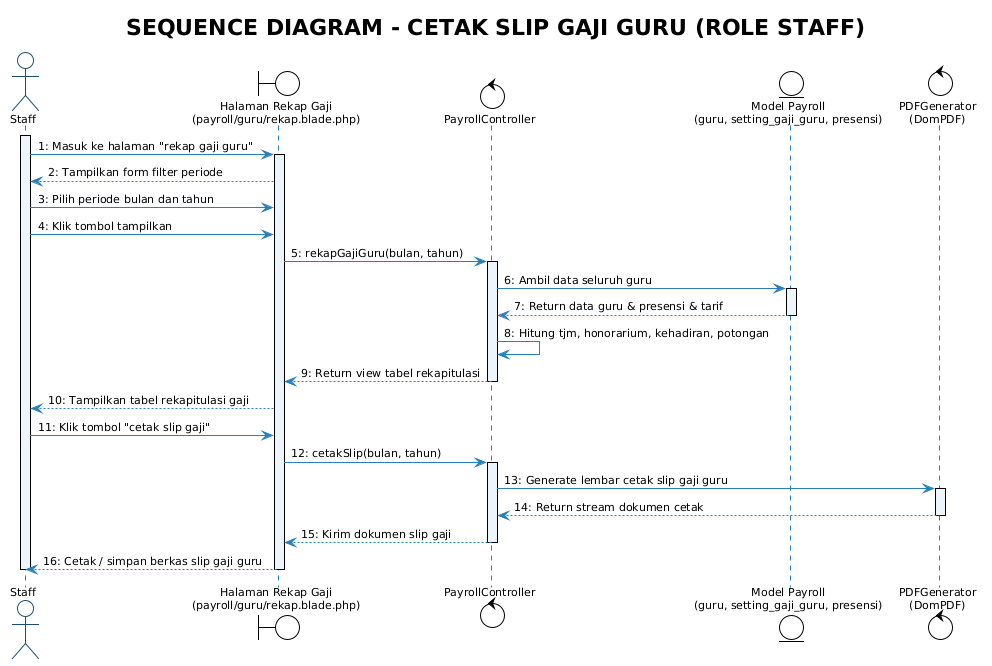

The diagram above was rendered by PlantUML. Its source (embedded in the PNG):
@startuml Sequence_Staff_Cetak_Slip
!theme plain
skinparam backgroundColor white
skinparam shadowing false
skinparam defaultFontName "Segoe UI"
skinparam defaultFontSize 11

skinparam sequence {
    ArrowColor #2980B9
    ActorBorderColor #1B4F72
    LifeLineBorderColor #2980B9
    LifeLineBackgroundColor #EBF5FB
    ParticipantBorderColor #1B4F72
    ParticipantBackgroundColor #EBF5FB
    ParticipantFontColor #1B2631
    GroupBorderColor #B7950B
    GroupBackgroundColor #FEF9E7
}

actor "Staff" as Staff
boundary "Halaman Rekap Gaji\n(payroll/guru/rekap.blade.php)" as View
control "PayrollController" as Ctrl
entity "Model Payroll\n(guru, setting_gaji_guru, presensi)" as Model
control "PDFGenerator\n(DomPDF)" as PDF

title **SEQUENCE DIAGRAM - CETAK SLIP GAJI GURU (ROLE STAFF)**

activate Staff
Staff -> View : 1: Masuk ke halaman "rekap gaji guru"
activate View
View --> Staff : 2: Tampilkan form filter periode

Staff -> View : 3: Pilih periode bulan dan tahun
Staff -> View : 4: Klik tombol tampilkan
View -> Ctrl : 5: rekapGajiGuru(bulan, tahun)
activate Ctrl

Ctrl -> Model : 6: Ambil data seluruh guru
activate Model
Model --> Ctrl : 7: Return data guru & presensi & tarif
deactivate Model

Ctrl -> Ctrl : 8: Hitung tjm, honorarium, kehadiran, potongan
Ctrl --> View : 9: Return view tabel rekapitulasi
deactivate Ctrl
View --> Staff : 10: Tampilkan tabel rekapitulasi gaji

Staff -> View : 11: Klik tombol "cetak slip gaji"
View -> Ctrl : 12: cetakSlip(bulan, tahun)
activate Ctrl

Ctrl -> PDF : 13: Generate lembar cetak slip gaji guru
activate PDF
PDF --> Ctrl : 14: Return stream dokumen cetak
deactivate PDF

Ctrl --> View : 15: Kirim dokumen slip gaji
deactivate Ctrl
View --> Staff : 16: Cetak / simpan berkas slip gaji guru

deactivate View
deactivate Staff
@enduml